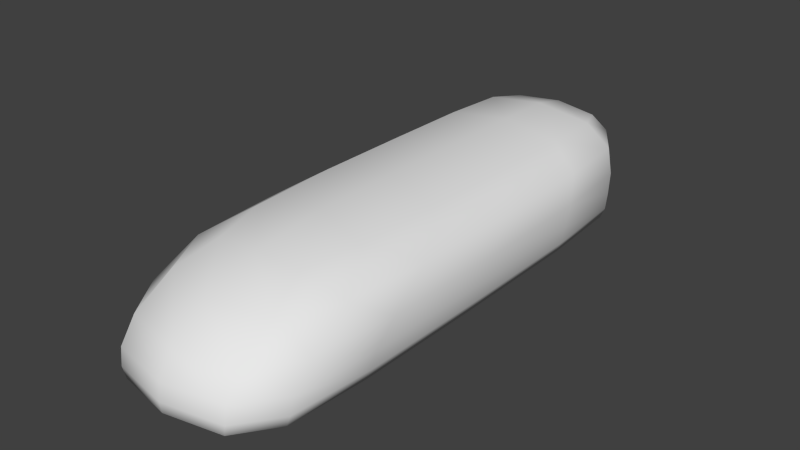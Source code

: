 # Source: foot.blend  (saved by Blender 2.63.0; exported with 4.5.12 LTS)
import bpy
from mathutils import Matrix  # noqa: F401  (used for matrix-valued properties, if any)

bpy.ops.wm.read_factory_settings(use_empty=True)
scene = bpy.context.scene
scene.name = 'Scene'

# ---- collections
col_collection_1 = bpy.data.collections.new('Collection 1'); scene.collection.children.link(col_collection_1)

# ---- materials (node trees are filled in below, after node groups)
mat_material = bpy.data.materials.new('Material')
mat_material.alpha_threshold = 0.0
mat_material.use_transparent_shadow = False
mat_material.roughness = 0.5
mat_material.line_color = (0.0, 0.0, 0.0, 1.0)

# ---- material node trees

# ---- world
world_world = bpy.data.worlds.new('World'); scene.world = world_world
world_world.color = (0.05088, 0.05088, 0.05088)
world_world.use_sun_shadow = False
world_world.sun_shadow_jitter_overblur = 0.0
world_world.cycles.sampling_method = 'MANUAL'
world_world.cycles.sample_map_resolution = 256

# ---- meshes
me_cube = bpy.data.meshes.new('Cube')
me_cube.from_pydata([(-0.03778, 0.06167, -0.1242), (0.03083, 0.06167, -0.1242), (0.03083, -0.1624, -0.1242), (-0.03778, -0.1624, -0.1242), (-0.03778, 0.05854, -0.07959), (0.03083, 0.05854, -0.07959), (0.03083, -0.1259, -0.07854), (-0.03778, -0.1259, -0.07854), (-0.03778, 0.06167, -0.102), (0.03083, 0.06167, -0.102), (0.03083, -0.1624, -0.102), (-0.03778, -0.1624, -0.102), (-0.03778, -0.1624, -0.1178), (0.03083, -0.1624, -0.1178), (0.03083, 0.06167, -0.1178), (-0.03778, 0.06167, -0.1178), (-0.04035, 0.0143, -0.1242), (0.03339, 0.0143, -0.1242), (-0.03778, 0.01955, -0.07937), (0.03083, 0.01955, -0.07937), (0.03779, 0.0143, -0.102), (-0.04475, 0.0143, -0.102), (-0.04035, 0.0143, -0.1178), (0.03339, 0.0143, -0.1178), (-0.04035, -0.1258, -0.1242), (0.03339, -0.1258, -0.1242), (-0.03778, -0.05173, -0.07871), (0.03083, -0.05173, -0.07871), (0.03339, -0.1258, -0.1178), (-0.04035, -0.1258, -0.1178), (-0.04475, -0.1258, -0.102), (0.03779, -0.1258, -0.102)], [], [(24, 25, 2, 3), (26, 7, 6, 27), (8, 4, 5, 9), (31, 27, 6, 10), (10, 6, 7, 11), (29, 24, 3, 12), (15, 8, 9, 14), (28, 31, 10, 13), (13, 10, 11, 12), (26, 30, 11, 7), (30, 29, 12, 11), (9, 5, 19, 20), (25, 28, 13, 2), (0, 1, 17, 16), (8, 15, 22, 21), (4, 8, 21, 18), (0, 15, 14, 1), (2, 13, 12, 3), (14, 9, 20, 23), (4, 18, 19, 5), (15, 0, 16, 22), (1, 14, 23, 17), (20, 19, 27, 31), (17, 23, 28, 25), (18, 21, 30, 26), (16, 17, 25, 24), (21, 22, 29, 30), (18, 26, 27, 19), (22, 16, 24, 29), (23, 20, 31, 28)])
me_cube.polygons.foreach_set('use_smooth', [True] * 30)
me_cube.materials.append(mat_material)
me_cube.use_remesh_preserve_volume = False
me_cube.use_remesh_preserve_attributes = False
me_cube.use_mirror_vertex_groups = False
me_cube.update()

# ---- objects
ob_cube = bpy.data.objects.new('Cube', me_cube)

# ---- transforms, parenting, visibility, modifiers, constraints
ob_cube.location = (0.0, 0.0, 0.0)
ob_cube.lock_rotations_4d = False
ob_cube.empty_display_type = 'ARROWS'
ob_cube.lineart.crease_threshold = 0.0
_m = ob_cube.modifiers.new('Subsurf', 'SUBSURF')
_m.uv_smooth = 'PRESERVE_CORNERS'
_m.quality = 1
_m.render_levels = 1
_m.show_only_control_edges = False

# ---- collection membership
col_collection_1.objects.link(ob_cube)

# ---- scene / render settings (as saved in the file)
scene.frame_start = 1; scene.frame_end = 250; scene.frame_set(1)
scene.render.engine = 'BLENDER_EEVEE_NEXT'
scene.render.image_settings.color_mode = 'RGB'
scene.render.image_settings.compression = 90
scene.render.resolution_percentage = 50
scene.render.dither_intensity = 0.0
scene.render.bake_margin = 2
scene.render.bake_bias = 0.0
scene.cycles.use_denoising = False
scene.cycles.samples = 10
scene.cycles.sampling_pattern = 'TABULATED_SOBOL'
scene.cycles.light_sampling_threshold = 0.0
scene.cycles.use_adaptive_sampling = False
scene.cycles.use_light_tree = False
scene.cycles.blur_glossy = 0.0
scene.cycles.volume_bounces = 1
scene.cycles.pixel_filter_type = 'GAUSSIAN'
scene.cycles.sample_clamp_indirect = 0.0
scene.view_settings.view_transform = 'Standard'
bpy.context.view_layer.update()

# ---- added for rendering (the .blend has no active camera and no usable light): camera, sun
cam_auto = bpy.data.cameras.new('AutoCamera')
cam_auto.lens = 50.0
cam_auto.sensor_width = 36.0
cam_auto.clip_end = 1000.0
ob_auto_camera = bpy.data.objects.new('AutoCamera', cam_auto)
scene.collection.objects.link(ob_auto_camera)
ob_auto_camera.location = (0.221467, -0.320303, 0.0785777)
ob_auto_camera.rotation_euler = (1.09748, -7.21219e-08, 0.694738)
scene.camera = ob_auto_camera
light_auto_sun = bpy.data.lights.new('AutoSun', 'SUN')
light_auto_sun.energy = 3.0
light_auto_sun.angle = 0.0523599
ob_auto_sun = bpy.data.objects.new('AutoSun', light_auto_sun)
scene.collection.objects.link(ob_auto_sun)
ob_auto_sun.rotation_euler = (0.872665, 0.174533, 0.523599)
bpy.context.view_layer.update()
